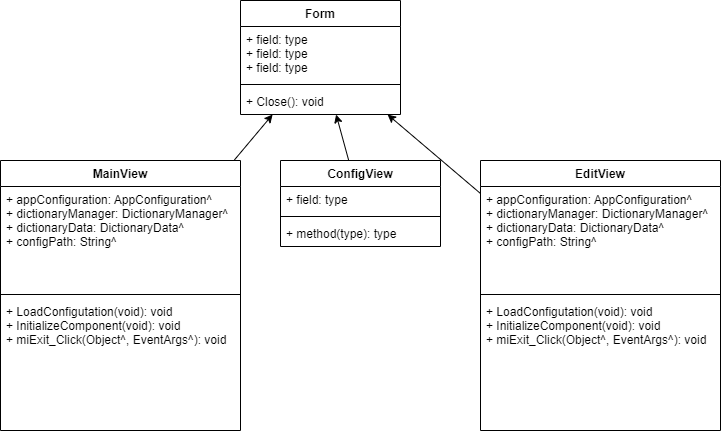

The diagram above was exported from draw.io. Its source (the exported page's mxGraphModel, read from the mxfile embedded in the PNG):
<mxGraphModel dx="1290" dy="910" grid="1" gridSize="10" guides="1" tooltips="1" connect="1" arrows="1" fold="1" page="1" pageScale="1" pageWidth="850" pageHeight="1100" math="0" shadow="0">
  <root>
    <mxCell id="0" />
    <mxCell id="1" parent="0" />
    <mxCell id="14" value="Form" style="swimlane;fontStyle=1;align=center;verticalAlign=top;childLayout=stackLayout;horizontal=1;startSize=26;horizontalStack=0;resizeParent=1;resizeParentMax=0;resizeLast=0;collapsible=1;marginBottom=0;" vertex="1" parent="1">
      <mxGeometry x="280" y="40" width="160" height="114" as="geometry" />
    </mxCell>
    <mxCell id="15" value="+ field: type&#10;+ field: type&#10;+ field: type" style="text;strokeColor=none;fillColor=none;align=left;verticalAlign=top;spacingLeft=4;spacingRight=4;overflow=hidden;rotatable=0;points=[[0,0.5],[1,0.5]];portConstraint=eastwest;" vertex="1" parent="14">
      <mxGeometry y="26" width="160" height="54" as="geometry" />
    </mxCell>
    <mxCell id="16" value="" style="line;strokeWidth=1;fillColor=none;align=left;verticalAlign=middle;spacingTop=-1;spacingLeft=3;spacingRight=3;rotatable=0;labelPosition=right;points=[];portConstraint=eastwest;" vertex="1" parent="14">
      <mxGeometry y="80" width="160" height="8" as="geometry" />
    </mxCell>
    <mxCell id="17" value="+ Close(): void" style="text;strokeColor=none;fillColor=none;align=left;verticalAlign=top;spacingLeft=4;spacingRight=4;overflow=hidden;rotatable=0;points=[[0,0.5],[1,0.5]];portConstraint=eastwest;" vertex="1" parent="14">
      <mxGeometry y="88" width="160" height="26" as="geometry" />
    </mxCell>
    <mxCell id="34" style="edgeStyle=none;html=1;" edge="1" parent="1" source="22" target="14">
      <mxGeometry relative="1" as="geometry" />
    </mxCell>
    <mxCell id="22" value="MainView" style="swimlane;fontStyle=1;align=center;verticalAlign=top;childLayout=stackLayout;horizontal=1;startSize=26;horizontalStack=0;resizeParent=1;resizeParentMax=0;resizeLast=0;collapsible=1;marginBottom=0;" vertex="1" parent="1">
      <mxGeometry x="40" y="200" width="240" height="270" as="geometry" />
    </mxCell>
    <mxCell id="23" value="+ appConfiguration: AppConfiguration^&#10;+ dictionaryManager: DictionaryManager^&#10;+ dictionaryData: DictionaryData^&#10;+ configPath: String^" style="text;strokeColor=none;fillColor=none;align=left;verticalAlign=top;spacingLeft=4;spacingRight=4;overflow=hidden;rotatable=0;points=[[0,0.5],[1,0.5]];portConstraint=eastwest;" vertex="1" parent="22">
      <mxGeometry y="26" width="240" height="104" as="geometry" />
    </mxCell>
    <mxCell id="24" value="" style="line;strokeWidth=1;fillColor=none;align=left;verticalAlign=middle;spacingTop=-1;spacingLeft=3;spacingRight=3;rotatable=0;labelPosition=right;points=[];portConstraint=eastwest;" vertex="1" parent="22">
      <mxGeometry y="130" width="240" height="8" as="geometry" />
    </mxCell>
    <mxCell id="25" value="+ LoadConfigutation(void): void&#10;+ InitializeComponent(void): void&#10;+ miExit_Click(Object^, EventArgs^): void " style="text;strokeColor=none;fillColor=none;align=left;verticalAlign=top;spacingLeft=4;spacingRight=4;overflow=hidden;rotatable=0;points=[[0,0.5],[1,0.5]];portConstraint=eastwest;" vertex="1" parent="22">
      <mxGeometry y="138" width="240" height="132" as="geometry" />
    </mxCell>
    <mxCell id="32" style="edgeStyle=none;html=1;" edge="1" parent="1" source="28" target="14">
      <mxGeometry relative="1" as="geometry" />
    </mxCell>
    <mxCell id="28" value="ConfigView&#10;" style="swimlane;fontStyle=1;align=center;verticalAlign=top;childLayout=stackLayout;horizontal=1;startSize=26;horizontalStack=0;resizeParent=1;resizeParentMax=0;resizeLast=0;collapsible=1;marginBottom=0;" vertex="1" parent="1">
      <mxGeometry x="320" y="200" width="160" height="86" as="geometry" />
    </mxCell>
    <mxCell id="29" value="+ field: type" style="text;strokeColor=none;fillColor=none;align=left;verticalAlign=top;spacingLeft=4;spacingRight=4;overflow=hidden;rotatable=0;points=[[0,0.5],[1,0.5]];portConstraint=eastwest;" vertex="1" parent="28">
      <mxGeometry y="26" width="160" height="26" as="geometry" />
    </mxCell>
    <mxCell id="30" value="" style="line;strokeWidth=1;fillColor=none;align=left;verticalAlign=middle;spacingTop=-1;spacingLeft=3;spacingRight=3;rotatable=0;labelPosition=right;points=[];portConstraint=eastwest;" vertex="1" parent="28">
      <mxGeometry y="52" width="160" height="8" as="geometry" />
    </mxCell>
    <mxCell id="31" value="+ method(type): type" style="text;strokeColor=none;fillColor=none;align=left;verticalAlign=top;spacingLeft=4;spacingRight=4;overflow=hidden;rotatable=0;points=[[0,0.5],[1,0.5]];portConstraint=eastwest;" vertex="1" parent="28">
      <mxGeometry y="60" width="160" height="26" as="geometry" />
    </mxCell>
    <mxCell id="40" style="edgeStyle=none;html=1;" edge="1" parent="1" source="35" target="14">
      <mxGeometry relative="1" as="geometry" />
    </mxCell>
    <mxCell id="35" value="EditView" style="swimlane;fontStyle=1;align=center;verticalAlign=top;childLayout=stackLayout;horizontal=1;startSize=26;horizontalStack=0;resizeParent=1;resizeParentMax=0;resizeLast=0;collapsible=1;marginBottom=0;" vertex="1" parent="1">
      <mxGeometry x="520" y="200" width="240" height="270" as="geometry" />
    </mxCell>
    <mxCell id="36" value="+ appConfiguration: AppConfiguration^&#10;+ dictionaryManager: DictionaryManager^&#10;+ dictionaryData: DictionaryData^&#10;+ configPath: String^" style="text;strokeColor=none;fillColor=none;align=left;verticalAlign=top;spacingLeft=4;spacingRight=4;overflow=hidden;rotatable=0;points=[[0,0.5],[1,0.5]];portConstraint=eastwest;" vertex="1" parent="35">
      <mxGeometry y="26" width="240" height="104" as="geometry" />
    </mxCell>
    <mxCell id="37" value="" style="line;strokeWidth=1;fillColor=none;align=left;verticalAlign=middle;spacingTop=-1;spacingLeft=3;spacingRight=3;rotatable=0;labelPosition=right;points=[];portConstraint=eastwest;" vertex="1" parent="35">
      <mxGeometry y="130" width="240" height="8" as="geometry" />
    </mxCell>
    <mxCell id="38" value="+ LoadConfigutation(void): void&#10;+ InitializeComponent(void): void&#10;+ miExit_Click(Object^, EventArgs^): void " style="text;strokeColor=none;fillColor=none;align=left;verticalAlign=top;spacingLeft=4;spacingRight=4;overflow=hidden;rotatable=0;points=[[0,0.5],[1,0.5]];portConstraint=eastwest;" vertex="1" parent="35">
      <mxGeometry y="138" width="240" height="132" as="geometry" />
    </mxCell>
  </root>
</mxGraphModel>